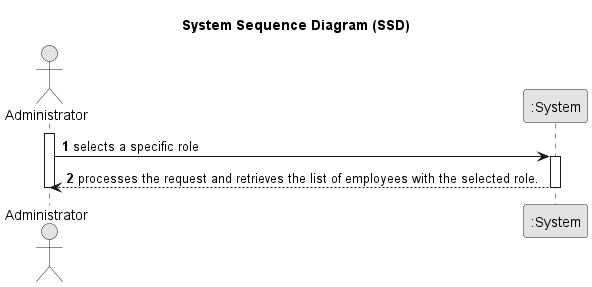

The diagram above was rendered by PlantUML. Its source (embedded in the PNG):
@startuml
skinparam monochrome true
skinparam packageStyle rectangle
skinparam shadowing false

title System Sequence Diagram (SSD)

autonumber
actor Administrator
participant ":System" as System

activate Administrator
    Administrator -> System : selects a specific role
    activate System
        System --> Administrator :processes the request and retrieves the list of employees with the selected role.
    deactivate System
deactivate Administrator

@enduml